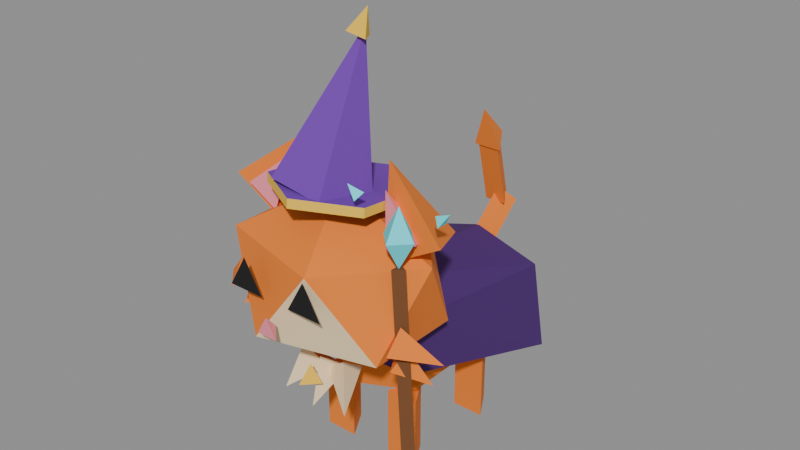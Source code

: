 # Source: wizard-cat.blend  (saved by Blender 5.3.31; exported with 4.5.12 LTS)
import bpy
from mathutils import Matrix  # noqa: F401  (used for matrix-valued properties, if any)

bpy.ops.wm.read_factory_settings(use_empty=True)
scene = bpy.context.scene
scene.name = 'Scene'

# ---- images (referenced by path relative to the original .blend; pixels are not part of the script)
import os
ASSET_DIR = os.environ.get("B2B_ASSET_DIR", "")  # directory of the original .blend (textures are referenced by path, not embedded)
HERE = os.path.dirname(os.path.abspath(__file__))  # packed textures are extracted next to this script under _unpacked/

def load_image(name, relpath, width, height, colorspace="sRGB"):
    """Load a texture the original file referenced (path relative to the .blend, or extracted next to this script)."""
    p = next((c for c in (os.path.join(HERE, relpath), os.path.join(ASSET_DIR, relpath)) if relpath and os.path.exists(c)), "")
    if p:
        img = bpy.data.images.load(p, check_existing=True)
        img.name = name
    else:  # same state as the original file: an image datablock whose file is absent (Cycles renders it pink)
        img = bpy.data.images.new(name, width, height)
        img.source = "FILE"
        img.filepath = "//" + (relpath or name)
    img.colorspace_settings.name = colorspace
    return img
img_palette = load_image('Palette', '_unpacked/palette.347321ad.png', 16, 16, 'sRGB')

# ---- materials (node trees are filled in below, after node groups)
mat_palette = bpy.data.materials.new('Palette')

# ---- material node trees
mat_palette.use_nodes = True; mat_palette.node_tree.nodes.clear()
_N = mat_palette.node_tree.nodes; _L = mat_palette.node_tree.links
n0 = _N.new('ShaderNodeBsdfPrincipled'); n0.name = 'Principled BSDF'; n0.location = (-200, 100)
n0.inputs[2].default_value = 0.9
n0.inputs[10].default_value = 0.005
n1 = _N.new('ShaderNodeOutputMaterial'); n1.name = 'Material Output'; n1.location = (200, 100)
n2 = _N.new('ShaderNodeTexImage'); n2.name = 'Image Texture'; n2.location = (0, 0)
n2.image = img_palette
n2.interpolation = 'Closest'
_L.new(n0.outputs[0], n1.inputs[0])
_L.new(n2.outputs[0], n0.inputs[0])
n1.is_active_output = True

# ---- meshes
me_body = bpy.data.meshes.new('Body')
me_body.from_pydata([(0.0, 0.0, -0.42), (0.3039, -0.2208, -0.1878), (-0.1161, -0.3573, -0.1878), (-0.3757, 0.0, -0.1878), (-0.1161, 0.3573, -0.1878), (0.3039, 0.2208, -0.1878), (0.1161, -0.3573, 0.1878), (-0.3039, -0.2208, 0.1878), (-0.3039, 0.2208, 0.1878), (0.1161, 0.3573, 0.1878), (0.3757, 0.0, 0.1878), (0.0, 0.0, 0.42)], [], [(0, 1, 2), (1, 0, 5), (0, 2, 3), (0, 3, 4), (0, 4, 5), (1, 5, 10), (2, 1, 6), (3, 2, 7), (4, 3, 8), (5, 4, 9), (1, 10, 6), (2, 6, 7), (3, 7, 8), (4, 8, 9), (5, 9, 10), (6, 10, 11), (7, 6, 11), (8, 7, 11), (9, 8, 11), (10, 9, 11)])
_uv = me_body.uv_layers.new(name='UVMap')
_uv.uv.foreach_set('vector', [0.375, 0.125, 0.375, 0.125, 0.375, 0.125, 0.375, 0.125, 0.375, 0.125, 0.375, 0.125, 0.375, 0.125, 0.375, 0.125, 0.375, 0.125, 0.375, 0.125, 0.375, 0.125, 0.375, 0.125, 0.375, 0.125, 0.375, 0.125, 0.375, 0.125, 0.125, 0.125, 0.125, 0.125, 0.125, 0.125, 0.125, 0.125, 0.125, 0.125, 0.125, 0.125, 0.125, 0.125, 0.125, 0.125, 0.125, 0.125, 0.125, 0.125, 0.125, 0.125, 0.125, 0.125, 0.125, 0.125, 0.125, 0.125, 0.125, 0.125, 0.125, 0.125, 0.125, 0.125, 0.125, 0.125, 0.125, 0.125, 0.125, 0.125, 0.125, 0.125, 0.125, 0.125, 0.125, 0.125, 0.125, 0.125, 0.125, 0.125, 0.125, 0.125, 0.125, 0.125, 0.125, 0.125, 0.125, 0.125, 0.125, 0.125, 0.125, 0.125, 0.125, 0.125, 0.125, 0.125, 0.125, 0.125, 0.125, 0.125, 0.125, 0.125, 0.125, 0.125, 0.125, 0.125, 0.125, 0.125, 0.125, 0.125, 0.125, 0.125, 0.125, 0.125, 0.125, 0.125, 0.125, 0.125, 0.125, 0.125])
me_body.materials.append(mat_palette)
me_body.update()
me_head = bpy.data.meshes.new('Head')
me_head.from_pydata([(0.0, 0.0, -0.55), (0.398, -0.2891, -0.246), (-0.152, -0.4679, -0.246), (-0.4919, 0.0, -0.246), (-0.152, 0.4679, -0.246), (0.398, 0.2891, -0.246), (0.152, -0.4679, 0.246), (-0.398, -0.2891, 0.246), (-0.398, 0.2891, 0.246), (0.152, 0.4679, 0.246), (0.4919, 0.0, 0.246), (0.0, 0.0, 0.55)], [], [(0, 1, 2), (1, 0, 5), (0, 2, 3), (0, 3, 4), (0, 4, 5), (1, 5, 10), (2, 1, 6), (3, 2, 7), (4, 3, 8), (5, 4, 9), (1, 10, 6), (2, 6, 7), (3, 7, 8), (4, 8, 9), (5, 9, 10), (6, 10, 11), (7, 6, 11), (8, 7, 11), (9, 8, 11), (10, 9, 11)])
_uv = me_head.uv_layers.new(name='UVMap')
_uv.uv.foreach_set('vector', [0.125, 0.125, 0.125, 0.125, 0.125, 0.125, 0.125, 0.125, 0.125, 0.125, 0.125, 0.125, 0.125, 0.125, 0.125, 0.125, 0.125, 0.125, 0.125, 0.125, 0.125, 0.125, 0.125, 0.125, 0.125, 0.125, 0.125, 0.125, 0.125, 0.125, 0.125, 0.125, 0.125, 0.125, 0.125, 0.125, 0.375, 0.125, 0.375, 0.125, 0.375, 0.125, 0.125, 0.125, 0.125, 0.125, 0.125, 0.125, 0.125, 0.125, 0.125, 0.125, 0.125, 0.125, 0.125, 0.125, 0.125, 0.125, 0.125, 0.125, 0.125, 0.125, 0.125, 0.125, 0.125, 0.125, 0.125, 0.125, 0.125, 0.125, 0.125, 0.125, 0.125, 0.125, 0.125, 0.125, 0.125, 0.125, 0.125, 0.125, 0.125, 0.125, 0.125, 0.125, 0.125, 0.125, 0.125, 0.125, 0.125, 0.125, 0.125, 0.125, 0.125, 0.125, 0.125, 0.125, 0.125, 0.125, 0.125, 0.125, 0.125, 0.125, 0.125, 0.125, 0.125, 0.125, 0.125, 0.125, 0.125, 0.125, 0.125, 0.125, 0.125, 0.125, 0.125, 0.125, 0.125, 0.125, 0.125, 0.125])
me_head.materials.append(mat_palette)
me_head.update()
me_nose = bpy.data.meshes.new('Nose')
me_nose.from_pydata([(0.0, 0.07, -0.03), (0.06062, -0.035, -0.03), (-0.06062, -0.035, -0.03), (0.0, 0.0, 0.03)], [], [(0, 3, 1), (0, 1, 2), (1, 3, 2), (2, 3, 0)])
_uv = me_nose.uv_layers.new(name='UVMap')
_uv.uv.foreach_set('vector', [0.625, 0.125, 0.625, 0.125, 0.625, 0.125, 0.625, 0.125, 0.625, 0.125, 0.625, 0.125, 0.625, 0.125, 0.625, 0.125, 0.625, 0.125, 0.625, 0.125, 0.625, 0.125, 0.625, 0.125])
me_nose.materials.append(mat_palette)
me_nose.update()
me_eye_l = bpy.data.meshes.new('Eye_L')
me_eye_l.from_pydata([(0.0, 0.12, -0.02), (0.1039, -0.06, -0.02), (-0.1039, -0.06, -0.02), (0.0, 0.0, 0.02)], [], [(0, 3, 1), (0, 1, 2), (1, 3, 2), (2, 3, 0)])
_uv = me_eye_l.uv_layers.new(name='UVMap')
_uv.uv.foreach_set('vector', [0.875, 0.125, 0.875, 0.125, 0.875, 0.125, 0.875, 0.125, 0.875, 0.125, 0.875, 0.125, 0.875, 0.125, 0.875, 0.125, 0.875, 0.125, 0.875, 0.125, 0.875, 0.125, 0.875, 0.125])
me_eye_l.materials.append(mat_palette)
me_eye_l.update()
me_ear_l = bpy.data.meshes.new('Ear_L')
me_ear_l.from_pydata([(0.0, 0.22, -0.225), (0.1905, -0.11, -0.225), (-0.1905, -0.11, -0.225), (0.0, 0.0, 0.225)], [], [(0, 3, 1), (0, 1, 2), (1, 3, 2), (2, 3, 0)])
_uv = me_ear_l.uv_layers.new(name='UVMap')
_uv.uv.foreach_set('vector', [0.125, 0.125, 0.125, 0.125, 0.125, 0.125, 0.125, 0.125, 0.125, 0.125, 0.125, 0.125, 0.125, 0.125, 0.125, 0.125, 0.125, 0.125, 0.125, 0.125, 0.125, 0.125, 0.125, 0.125])
me_ear_l.materials.append(mat_palette)
me_ear_l.update()
me_earinner_l = bpy.data.meshes.new('EarInner_L')
me_earinner_l.from_pydata([(0.0, 0.12, -0.14), (0.1039, -0.06, -0.14), (-0.1039, -0.06, -0.14), (0.0, 0.0, 0.14)], [], [(0, 3, 1), (0, 1, 2), (1, 3, 2), (2, 3, 0)])
_uv = me_earinner_l.uv_layers.new(name='UVMap')
_uv.uv.foreach_set('vector', [0.625, 0.125, 0.625, 0.125, 0.625, 0.125, 0.625, 0.125, 0.625, 0.125, 0.625, 0.125, 0.625, 0.125, 0.625, 0.125, 0.625, 0.125, 0.625, 0.125, 0.625, 0.125, 0.625, 0.125])
me_earinner_l.materials.append(mat_palette)
me_earinner_l.update()
me_furcheek_l = bpy.data.meshes.new('FurCheek_L')
me_furcheek_l.from_pydata([(0.0, 0.09, -0.13), (0.07794, -0.045, -0.13), (-0.07794, -0.045, -0.13), (0.0, 0.0, 0.13), (0.05741, -0.04198, -0.05575), (0.1209, -0.1594, -0.09302), (-0.01729, -0.1554, -0.08316), (0.06702, -0.1788, 0.134)], [], [(0, 3, 1), (0, 1, 2), (1, 3, 2), (2, 3, 0), (4, 7, 5), (4, 5, 6), (5, 7, 6), (6, 7, 4)])
_uv = me_furcheek_l.uv_layers.new(name='UVMap')
_uv.uv.foreach_set('vector', [0.125, 0.125, 0.125, 0.125, 0.125, 0.125, 0.125, 0.125, 0.125, 0.125, 0.125, 0.125, 0.125, 0.125, 0.125, 0.125, 0.125, 0.125, 0.125, 0.125, 0.125, 0.125, 0.125, 0.125, 0.125, 0.125, 0.125, 0.125, 0.125, 0.125, 0.125, 0.125, 0.125, 0.125, 0.125, 0.125, 0.125, 0.125, 0.125, 0.125, 0.125, 0.125, 0.125, 0.125, 0.125, 0.125, 0.125, 0.125])
me_furcheek_l.materials.append(mat_palette)
me_furcheek_l.update()
me_leg_fl = bpy.data.meshes.new('Leg_FL')
me_leg_fl.from_pydata([(0.0, 0.11, -0.21), (0.0, 0.11, 0.21), (0.09526, -0.055, -0.21), (0.09526, -0.055, 0.21), (-0.09526, -0.055, -0.21), (-0.09526, -0.055, 0.21)], [], [(0, 1, 3, 2), (2, 3, 5, 4), (3, 1, 5), (4, 5, 1, 0), (0, 2, 4)])
_uv = me_leg_fl.uv_layers.new(name='UVMap')
_uv.uv.foreach_set('vector', [0.125, 0.125, 0.125, 0.125, 0.125, 0.125, 0.125, 0.125, 0.125, 0.125, 0.125, 0.125, 0.125, 0.125, 0.125, 0.125, 0.125, 0.125, 0.125, 0.125, 0.125, 0.125, 0.125, 0.125, 0.125, 0.125, 0.125, 0.125, 0.125, 0.125, 0.125, 0.125, 0.125, 0.125, 0.125, 0.125])
me_leg_fl.materials.append(mat_palette)
me_leg_fl.update()
me_leg_bl = bpy.data.meshes.new('Leg_BL')
me_leg_bl.from_pydata([(0.0, 0.11, -0.21), (0.0, 0.11, 0.21), (0.09526, -0.055, -0.21), (0.09526, -0.055, 0.21), (-0.09526, -0.055, -0.21), (-0.09526, -0.055, 0.21)], [], [(0, 1, 3, 2), (2, 3, 5, 4), (3, 1, 5), (4, 5, 1, 0), (0, 2, 4)])
_uv = me_leg_bl.uv_layers.new(name='UVMap')
_uv.uv.foreach_set('vector', [0.125, 0.125, 0.125, 0.125, 0.125, 0.125, 0.125, 0.125, 0.125, 0.125, 0.125, 0.125, 0.125, 0.125, 0.125, 0.125, 0.125, 0.125, 0.125, 0.125, 0.125, 0.125, 0.125, 0.125, 0.125, 0.125, 0.125, 0.125, 0.125, 0.125, 0.125, 0.125, 0.125, 0.125, 0.125, 0.125])
me_leg_bl.materials.append(mat_palette)
me_leg_bl.update()
me_eye_r = bpy.data.meshes.new('Eye_R')
me_eye_r.from_pydata([(0.0, 0.12, -0.02), (0.1039, -0.06, -0.02), (-0.1039, -0.06, -0.02), (0.0, 0.0, 0.02)], [], [(0, 3, 1), (0, 1, 2), (1, 3, 2), (2, 3, 0)])
_uv = me_eye_r.uv_layers.new(name='UVMap')
_uv.uv.foreach_set('vector', [0.875, 0.125, 0.875, 0.125, 0.875, 0.125, 0.875, 0.125, 0.875, 0.125, 0.875, 0.125, 0.875, 0.125, 0.875, 0.125, 0.875, 0.125, 0.875, 0.125, 0.875, 0.125, 0.875, 0.125])
me_eye_r.materials.append(mat_palette)
me_eye_r.update()
me_ear_r = bpy.data.meshes.new('Ear_R')
me_ear_r.from_pydata([(0.0, 0.22, -0.225), (0.1905, -0.11, -0.225), (-0.1905, -0.11, -0.225), (0.0, 0.0, 0.225)], [], [(0, 3, 1), (0, 1, 2), (1, 3, 2), (2, 3, 0)])
_uv = me_ear_r.uv_layers.new(name='UVMap')
_uv.uv.foreach_set('vector', [0.125, 0.125, 0.125, 0.125, 0.125, 0.125, 0.125, 0.125, 0.125, 0.125, 0.125, 0.125, 0.125, 0.125, 0.125, 0.125, 0.125, 0.125, 0.125, 0.125, 0.125, 0.125, 0.125, 0.125])
me_ear_r.materials.append(mat_palette)
me_ear_r.update()
me_earinner_r = bpy.data.meshes.new('EarInner_R')
me_earinner_r.from_pydata([(0.0, 0.12, -0.14), (0.1039, -0.06, -0.14), (-0.1039, -0.06, -0.14), (0.0, 0.0, 0.14)], [], [(0, 3, 1), (0, 1, 2), (1, 3, 2), (2, 3, 0)])
_uv = me_earinner_r.uv_layers.new(name='UVMap')
_uv.uv.foreach_set('vector', [0.625, 0.125, 0.625, 0.125, 0.625, 0.125, 0.625, 0.125, 0.625, 0.125, 0.625, 0.125, 0.625, 0.125, 0.625, 0.125, 0.625, 0.125, 0.625, 0.125, 0.625, 0.125, 0.625, 0.125])
me_earinner_r.materials.append(mat_palette)
me_earinner_r.update()
me_furcheek_r = bpy.data.meshes.new('FurCheek_R')
me_furcheek_r.from_pydata([(0.0, 0.09, -0.13), (0.07794, -0.045, -0.13), (-0.07794, -0.045, -0.13), (0.0, 0.0, 0.13), (-0.05741, -0.04198, -0.05575), (0.01729, -0.1554, -0.08316), (-0.1209, -0.1594, -0.09302), (-0.06702, -0.1788, 0.134)], [], [(0, 3, 1), (0, 1, 2), (1, 3, 2), (2, 3, 0), (4, 7, 5), (4, 5, 6), (5, 7, 6), (6, 7, 4)])
_uv = me_furcheek_r.uv_layers.new(name='UVMap')
_uv.uv.foreach_set('vector', [0.125, 0.125, 0.125, 0.125, 0.125, 0.125, 0.125, 0.125, 0.125, 0.125, 0.125, 0.125, 0.125, 0.125, 0.125, 0.125, 0.125, 0.125, 0.125, 0.125, 0.125, 0.125, 0.125, 0.125, 0.125, 0.125, 0.125, 0.125, 0.125, 0.125, 0.125, 0.125, 0.125, 0.125, 0.125, 0.125, 0.125, 0.125, 0.125, 0.125, 0.125, 0.125, 0.125, 0.125, 0.125, 0.125, 0.125, 0.125])
me_furcheek_r.materials.append(mat_palette)
me_furcheek_r.update()
me_leg_fr = bpy.data.meshes.new('Leg_FR')
me_leg_fr.from_pydata([(0.0, 0.11, -0.21), (0.0, 0.11, 0.21), (0.09526, -0.055, -0.21), (0.09526, -0.055, 0.21), (-0.09526, -0.055, -0.21), (-0.09526, -0.055, 0.21)], [], [(0, 1, 3, 2), (2, 3, 5, 4), (3, 1, 5), (4, 5, 1, 0), (0, 2, 4)])
_uv = me_leg_fr.uv_layers.new(name='UVMap')
_uv.uv.foreach_set('vector', [0.125, 0.125, 0.125, 0.125, 0.125, 0.125, 0.125, 0.125, 0.125, 0.125, 0.125, 0.125, 0.125, 0.125, 0.125, 0.125, 0.125, 0.125, 0.125, 0.125, 0.125, 0.125, 0.125, 0.125, 0.125, 0.125, 0.125, 0.125, 0.125, 0.125, 0.125, 0.125, 0.125, 0.125, 0.125, 0.125])
me_leg_fr.materials.append(mat_palette)
me_leg_fr.update()
me_leg_br = bpy.data.meshes.new('Leg_BR')
me_leg_br.from_pydata([(0.0, 0.11, -0.21), (0.0, 0.11, 0.21), (0.09526, -0.055, -0.21), (0.09526, -0.055, 0.21), (-0.09526, -0.055, -0.21), (-0.09526, -0.055, 0.21)], [], [(0, 1, 3, 2), (2, 3, 5, 4), (3, 1, 5), (4, 5, 1, 0), (0, 2, 4)])
_uv = me_leg_br.uv_layers.new(name='UVMap')
_uv.uv.foreach_set('vector', [0.125, 0.125, 0.125, 0.125, 0.125, 0.125, 0.125, 0.125, 0.125, 0.125, 0.125, 0.125, 0.125, 0.125, 0.125, 0.125, 0.125, 0.125, 0.125, 0.125, 0.125, 0.125, 0.125, 0.125, 0.125, 0.125, 0.125, 0.125, 0.125, 0.125, 0.125, 0.125, 0.125, 0.125, 0.125, 0.125])
me_leg_br.materials.append(mat_palette)
me_leg_br.update()
me_furchest = bpy.data.meshes.new('FurChest')
me_furchest.from_pydata([(0.0, 0.1, -0.13), (0.0866, -0.05, -0.13), (-0.0866, -0.05, -0.13), (0.0, 0.0, 0.13), (0.1216, 0.04154, -0.1697), (0.1074, -0.1268, -0.2079), (-0.02408, -0.04393, -0.1315), (0.1654, -0.1042, 0.06363), (0.2093, -0.03191, -0.2516), (0.1136, -0.1762, -0.2463), (0.08709, -0.05031, -0.1303), (0.3108, -0.1959, -0.05059)], [], [(0, 3, 1), (0, 1, 2), (1, 3, 2), (2, 3, 0), (4, 7, 5), (4, 5, 6), (5, 7, 6), (6, 7, 4), (8, 11, 9), (8, 9, 10), (9, 11, 10), (10, 11, 8)])
_uv = me_furchest.uv_layers.new(name='UVMap')
_uv.uv.foreach_set('vector', [0.375, 0.125, 0.375, 0.125, 0.375, 0.125, 0.375, 0.125, 0.375, 0.125, 0.375, 0.125, 0.375, 0.125, 0.375, 0.125, 0.375, 0.125, 0.375, 0.125, 0.375, 0.125, 0.375, 0.125, 0.375, 0.125, 0.375, 0.125, 0.375, 0.125, 0.375, 0.125, 0.375, 0.125, 0.375, 0.125, 0.375, 0.125, 0.375, 0.125, 0.375, 0.125, 0.375, 0.125, 0.375, 0.125, 0.375, 0.125, 0.375, 0.125, 0.375, 0.125, 0.375, 0.125, 0.375, 0.125, 0.375, 0.125, 0.375, 0.125, 0.375, 0.125, 0.375, 0.125, 0.375, 0.125, 0.375, 0.125, 0.375, 0.125, 0.375, 0.125])
me_furchest.materials.append(mat_palette)
me_furchest.update()
me_tail = bpy.data.meshes.new('Tail')
me_tail.from_pydata([(0.0, 0.085, -0.25), (0.0, 0.085, 0.25), (0.07361, -0.0425, -0.25), (0.07361, -0.0425, 0.25), (-0.07361, -0.0425, -0.25), (-0.07361, -0.0425, 0.25)], [], [(0, 1, 3, 2), (2, 3, 5, 4), (3, 1, 5), (4, 5, 1, 0), (0, 2, 4)])
_uv = me_tail.uv_layers.new(name='UVMap')
_uv.uv.foreach_set('vector', [0.125, 0.125, 0.125, 0.125, 0.125, 0.125, 0.125, 0.125, 0.125, 0.125, 0.125, 0.125, 0.125, 0.125, 0.125, 0.125, 0.125, 0.125, 0.125, 0.125, 0.125, 0.125, 0.125, 0.125, 0.125, 0.125, 0.125, 0.125, 0.125, 0.125, 0.125, 0.125, 0.125, 0.125, 0.125, 0.125])
me_tail.materials.append(mat_palette)
me_tail.update()
me_tailupper = bpy.data.meshes.new('TailUpper')
me_tailupper.from_pydata([(0.0, 0.075, -0.21), (0.0, 0.075, 0.21), (0.06495, -0.0375, -0.21), (0.06495, -0.0375, 0.21), (-0.06495, -0.0375, -0.21), (-0.06495, -0.0375, 0.21)], [], [(0, 1, 3, 2), (2, 3, 5, 4), (3, 1, 5), (4, 5, 1, 0), (0, 2, 4)])
_uv = me_tailupper.uv_layers.new(name='UVMap')
_uv.uv.foreach_set('vector', [0.125, 0.125, 0.125, 0.125, 0.125, 0.125, 0.125, 0.125, 0.125, 0.125, 0.125, 0.125, 0.125, 0.125, 0.125, 0.125, 0.125, 0.125, 0.125, 0.125, 0.125, 0.125, 0.125, 0.125, 0.125, 0.125, 0.125, 0.125, 0.125, 0.125, 0.125, 0.125, 0.125, 0.125, 0.125, 0.125])
me_tailupper.materials.append(mat_palette)
me_tailupper.update()
me_furtailtip = bpy.data.meshes.new('FurTailTip')
me_furtailtip.from_pydata([(0.0, 0.1, -0.12), (0.0866, -0.05, -0.12), (-0.0866, -0.05, -0.12), (0.0, 0.0, 0.12)], [], [(0, 3, 1), (0, 1, 2), (1, 3, 2), (2, 3, 0)])
_uv = me_furtailtip.uv_layers.new(name='UVMap')
_uv.uv.foreach_set('vector', [0.125, 0.125, 0.125, 0.125, 0.125, 0.125, 0.125, 0.125, 0.125, 0.125, 0.125, 0.125, 0.125, 0.125, 0.125, 0.125, 0.125, 0.125, 0.125, 0.125, 0.125, 0.125, 0.125, 0.125])
me_furtailtip.materials.append(mat_palette)
me_furtailtip.update()
me_hatbrim = bpy.data.meshes.new('HatBrim')
me_hatbrim.from_pydata([(0.0, 0.36, -0.025), (0.0, 0.36, 0.025), (0.3118, 0.18, -0.025), (0.3118, 0.18, 0.025), (0.3118, -0.18, -0.025), (0.3118, -0.18, 0.025), (0.0, -0.36, -0.025), (0.0, -0.36, 0.025), (-0.3118, -0.18, -0.025), (-0.3118, -0.18, 0.025), (-0.3118, 0.18, -0.025), (-0.3118, 0.18, 0.025)], [], [(0, 1, 3, 2), (2, 3, 5, 4), (4, 5, 7, 6), (6, 7, 9, 8), (3, 1, 11, 9, 7, 5), (8, 9, 11, 10), (10, 11, 1, 0), (0, 2, 4, 6, 8, 10)])
_uv = me_hatbrim.uv_layers.new(name='UVMap')
_uv.uv.foreach_set('vector', [0.375, 0.375, 0.375, 0.375, 0.375, 0.375, 0.375, 0.375, 0.375, 0.375, 0.375, 0.375, 0.375, 0.375, 0.375, 0.375, 0.375, 0.375, 0.375, 0.375, 0.375, 0.375, 0.375, 0.375, 0.375, 0.375, 0.375, 0.375, 0.375, 0.375, 0.375, 0.375, 0.125, 0.375, 0.125, 0.375, 0.125, 0.375, 0.125, 0.375, 0.125, 0.375, 0.125, 0.375, 0.375, 0.375, 0.375, 0.375, 0.375, 0.375, 0.375, 0.375, 0.375, 0.375, 0.375, 0.375, 0.375, 0.375, 0.375, 0.375, 0.125, 0.375, 0.125, 0.375, 0.125, 0.375, 0.125, 0.375, 0.125, 0.375, 0.125, 0.375])
me_hatbrim.materials.append(mat_palette)
me_hatbrim.update()
me_hat = bpy.data.meshes.new('Hat')
me_hat.from_pydata([(0.0, 0.26, -0.4), (0.2473, 0.08034, -0.4), (0.1528, -0.2103, -0.4), (-0.1528, -0.2103, -0.4), (-0.2473, 0.08034, -0.4), (0.0, 0.0, 0.4)], [], [(0, 5, 1), (1, 5, 2), (2, 5, 3), (0, 1, 2, 3, 4), (3, 5, 4), (4, 5, 0)])
_uv = me_hat.uv_layers.new(name='UVMap')
_uv.uv.foreach_set('vector', [0.125, 0.375, 0.125, 0.375, 0.125, 0.375, 0.125, 0.375, 0.125, 0.375, 0.125, 0.375, 0.125, 0.375, 0.125, 0.375, 0.125, 0.375, 0.125, 0.375, 0.125, 0.375, 0.125, 0.375, 0.125, 0.375, 0.125, 0.375, 0.125, 0.375, 0.125, 0.375, 0.125, 0.375, 0.125, 0.375, 0.125, 0.375, 0.125, 0.375])
me_hat.materials.append(mat_palette)
me_hat.update()
me_hattip = bpy.data.meshes.new('HatTip')
me_hattip.from_pydata([(0.0, 0.07, -0.07), (0.06062, -0.035, -0.07), (-0.06062, -0.035, -0.07), (0.0, 0.0, 0.07)], [], [(0, 3, 1), (0, 1, 2), (1, 3, 2), (2, 3, 0)])
_uv = me_hattip.uv_layers.new(name='UVMap')
_uv.uv.foreach_set('vector', [0.375, 0.375, 0.375, 0.375, 0.375, 0.375, 0.375, 0.375, 0.375, 0.375, 0.375, 0.375, 0.375, 0.375, 0.375, 0.375, 0.375, 0.375, 0.375, 0.375, 0.375, 0.375, 0.375, 0.375])
me_hattip.materials.append(mat_palette)
me_hattip.update()
me_cape = bpy.data.meshes.new('Cape')
me_cape.from_pydata([(0.0, -0.3, 1.1), (0.31, -0.3, 0.95), (0.34, -0.3, 0.66), (-0.31, -0.3, 0.95), (-0.34, -0.3, 0.66), (0.0, 0.75, 1.0), (0.4, 0.75, 0.88), (0.48, 0.75, 0.38), (-0.4, 0.75, 0.88), (-0.48, 0.75, 0.38)], [], [(0, 3, 4, 2, 1), (5, 6, 7, 9, 8), (0, 1, 6, 5), (1, 2, 7, 6), (0, 5, 8, 3), (3, 8, 9, 4), (2, 4, 9, 7)])
_uv = me_cape.uv_layers.new(name='UVMap')
_uv.uv.foreach_set('vector', [0.875, 0.375, 0.875, 0.375, 0.875, 0.375, 0.875, 0.375, 0.875, 0.375, 0.875, 0.375, 0.875, 0.375, 0.875, 0.375, 0.875, 0.375, 0.875, 0.375, 0.875, 0.375, 0.875, 0.375, 0.875, 0.375, 0.875, 0.375, 0.875, 0.375, 0.875, 0.375, 0.875, 0.375, 0.875, 0.375, 0.875, 0.375, 0.875, 0.375, 0.875, 0.375, 0.875, 0.375, 0.875, 0.375, 0.875, 0.375, 0.875, 0.375, 0.875, 0.375, 0.875, 0.375, 0.875, 0.375, 0.875, 0.375, 0.875, 0.375])
me_cape.materials.append(mat_palette)
me_cape.update()
me_capeclasp = bpy.data.meshes.new('CapeClasp')
me_capeclasp.from_pydata([(0.0, 0.07, -0.05), (0.06062, -0.035, -0.05), (-0.06062, -0.035, -0.05), (0.0, 0.0, 0.05)], [], [(0, 3, 1), (0, 1, 2), (1, 3, 2), (2, 3, 0)])
_uv = me_capeclasp.uv_layers.new(name='UVMap')
_uv.uv.foreach_set('vector', [0.375, 0.375, 0.375, 0.375, 0.375, 0.375, 0.375, 0.375, 0.375, 0.375, 0.375, 0.375, 0.375, 0.375, 0.375, 0.375, 0.375, 0.375, 0.375, 0.375, 0.375, 0.375, 0.375, 0.375])
me_capeclasp.materials.append(mat_palette)
me_capeclasp.update()
me_staff = bpy.data.meshes.new('Staff')
me_staff.from_pydata([(0.0, 0.04, -0.725), (0.0, 0.04, 0.725), (0.03464, -0.02, -0.725), (0.03464, -0.02, 0.725), (-0.03464, -0.02, -0.725), (-0.03464, -0.02, 0.725)], [], [(0, 1, 3, 2), (2, 3, 5, 4), (3, 1, 5), (4, 5, 1, 0), (0, 2, 4)])
_uv = me_staff.uv_layers.new(name='UVMap')
_uv.uv.foreach_set('vector', [0.125, 0.625, 0.125, 0.625, 0.125, 0.625, 0.125, 0.625, 0.125, 0.625, 0.125, 0.625, 0.125, 0.625, 0.125, 0.625, 0.125, 0.625, 0.125, 0.625, 0.125, 0.625, 0.125, 0.625, 0.125, 0.625, 0.125, 0.625, 0.125, 0.625, 0.125, 0.625, 0.125, 0.625, 0.125, 0.625])
me_staff.materials.append(mat_palette)
me_staff.update()
me_crystal = bpy.data.meshes.new('Crystal')
me_crystal.from_pydata([(0.58, -0.55, 1.6), (0.4, -0.55, 1.6), (0.49, -0.46, 1.6), (0.49, -0.64, 1.6), (0.49, -0.55, 1.76), (0.49, -0.55, 1.44)], [], [(4, 0, 2), (4, 2, 1), (4, 1, 3), (4, 3, 0), (5, 2, 0), (5, 1, 2), (5, 3, 1), (5, 0, 3)])
_uv = me_crystal.uv_layers.new(name='UVMap')
_uv.uv.foreach_set('vector', [0.625, 0.375, 0.625, 0.375, 0.625, 0.375, 0.625, 0.375, 0.625, 0.375, 0.625, 0.375, 0.625, 0.375, 0.625, 0.375, 0.625, 0.375, 0.625, 0.375, 0.625, 0.375, 0.625, 0.375, 0.625, 0.375, 0.625, 0.375, 0.625, 0.375, 0.625, 0.375, 0.625, 0.375, 0.625, 0.375, 0.625, 0.375, 0.625, 0.375, 0.625, 0.375, 0.625, 0.375, 0.625, 0.375, 0.625, 0.375])
me_crystal.materials.append(mat_palette)
me_crystal.update()
me_sparks = bpy.data.meshes.new('Sparks')
me_sparks.from_pydata([(0.0, 0.035, -0.04), (0.03031, -0.0175, -0.04), (-0.03031, -0.0175, -0.04), (0.0, 0.0, 0.04), (-0.113, 0.2985, -0.2179), (-0.1525, 0.2901, -0.2631), (-0.09445, 0.3024, -0.2754), (-0.1366, 0.3752, -0.2521)], [], [(0, 3, 1), (0, 1, 2), (1, 3, 2), (2, 3, 0), (4, 7, 5), (4, 5, 6), (5, 7, 6), (6, 7, 4)])
_uv = me_sparks.uv_layers.new(name='UVMap')
_uv.uv.foreach_set('vector', [0.625, 0.375, 0.625, 0.375, 0.625, 0.375, 0.625, 0.375, 0.625, 0.375, 0.625, 0.375, 0.625, 0.375, 0.625, 0.375, 0.625, 0.375, 0.625, 0.375, 0.625, 0.375, 0.625, 0.375, 0.625, 0.375, 0.625, 0.375, 0.625, 0.375, 0.625, 0.375, 0.625, 0.375, 0.625, 0.375, 0.625, 0.375, 0.625, 0.375, 0.625, 0.375, 0.625, 0.375, 0.625, 0.375, 0.625, 0.375])
me_sparks.materials.append(mat_palette)
me_sparks.update()

# ---- objects
ob_cat = bpy.data.objects.new('Cat', None)
ob_body = bpy.data.objects.new('Body', me_body)
ob_head = bpy.data.objects.new('Head', me_head)
ob_nose = bpy.data.objects.new('Nose', me_nose)
ob_eye_l = bpy.data.objects.new('Eye_L', me_eye_l)
ob_ear_l = bpy.data.objects.new('Ear_L', me_ear_l)
ob_earinner_l = bpy.data.objects.new('EarInner_L', me_earinner_l)
ob_furcheek_l = bpy.data.objects.new('FurCheek_L', me_furcheek_l)
ob_leg_fl = bpy.data.objects.new('Leg_FL', me_leg_fl)
ob_leg_bl = bpy.data.objects.new('Leg_BL', me_leg_bl)
ob_eye_r = bpy.data.objects.new('Eye_R', me_eye_r)
ob_ear_r = bpy.data.objects.new('Ear_R', me_ear_r)
ob_earinner_r = bpy.data.objects.new('EarInner_R', me_earinner_r)
ob_furcheek_r = bpy.data.objects.new('FurCheek_R', me_furcheek_r)
ob_leg_fr = bpy.data.objects.new('Leg_FR', me_leg_fr)
ob_leg_br = bpy.data.objects.new('Leg_BR', me_leg_br)
ob_furchest = bpy.data.objects.new('FurChest', me_furchest)
ob_tail = bpy.data.objects.new('Tail', me_tail)
ob_tailupper = bpy.data.objects.new('TailUpper', me_tailupper)
ob_furtailtip = bpy.data.objects.new('FurTailTip', me_furtailtip)
ob_hatbrim = bpy.data.objects.new('HatBrim', me_hatbrim)
ob_hat = bpy.data.objects.new('Hat', me_hat)
ob_hattip = bpy.data.objects.new('HatTip', me_hattip)
ob_cape = bpy.data.objects.new('Cape', me_cape)
ob_capeclasp = bpy.data.objects.new('CapeClasp', me_capeclasp)
ob_staff = bpy.data.objects.new('Staff', me_staff)
ob_crystal = bpy.data.objects.new('Crystal', me_crystal)
ob_sparks = bpy.data.objects.new('Sparks', me_sparks)

# ---- transforms, parenting, visibility, modifiers, constraints
ob_cat.location = (0.0, 0.0, 0.0)
ob_body.parent = ob_cat
ob_body.location = (0.0, 0.15, 0.6)
ob_body.scale = (0.85, 1.3, 0.85)
ob_head.parent = ob_cat
ob_head.location = (0.0, -0.4, 1.18)
ob_head.scale = (1.15, 0.95, 0.92)
ob_nose.parent = ob_cat
ob_nose.location = (0.0, -0.9, 1.1)
ob_nose.rotation_euler = (1.571, 0.0, 3.142)
ob_eye_l.parent = ob_cat
ob_eye_l.location = (0.19, -0.85, 1.28)
ob_eye_l.rotation_euler = (1.571, 0.0, 3.142)
ob_ear_l.parent = ob_cat
ob_ear_l.location = (0.38, -0.35, 1.66)
ob_ear_l.rotation_euler = (0.0, -0.5236, 0.0)
ob_earinner_l.parent = ob_cat
ob_earinner_l.location = (0.38, -0.43, 1.62)
ob_earinner_l.rotation_euler = (0.0, -0.5236, 0.0)
ob_furcheek_l.parent = ob_cat
ob_furcheek_l.location = (0.6079, -0.5461, 1.031)
ob_furcheek_l.rotation_mode = 'QUATERNION'
ob_furcheek_l.rotation_quaternion = (0.2943, 0.4357, 0.7049, 0.4761)
ob_leg_fl.parent = ob_cat
ob_leg_fl.location = (0.22, -0.15, 0.21)
ob_leg_bl.parent = ob_cat
ob_leg_bl.location = (0.22, 0.45, 0.21)
ob_eye_r.parent = ob_cat
ob_eye_r.location = (-0.19, -0.85, 1.28)
ob_eye_r.rotation_euler = (1.571, 0.0, 3.142)
ob_ear_r.parent = ob_cat
ob_ear_r.location = (-0.38, -0.35, 1.66)
ob_ear_r.rotation_euler = (0.0, 0.5236, 0.0)
ob_earinner_r.parent = ob_cat
ob_earinner_r.location = (-0.38, -0.43, 1.62)
ob_earinner_r.rotation_euler = (0.0, 0.5236, 0.0)
ob_furcheek_r.parent = ob_cat
ob_furcheek_r.location = (-0.6079, -0.5461, 1.031)
ob_furcheek_r.rotation_mode = 'QUATERNION'
ob_furcheek_r.rotation_quaternion = (0.2943, 0.4357, -0.7049, -0.4761)
ob_leg_fr.parent = ob_cat
ob_leg_fr.location = (-0.22, -0.15, 0.21)
ob_leg_br.parent = ob_cat
ob_leg_br.location = (-0.22, 0.45, 0.21)
ob_furchest.parent = ob_cat
ob_furchest.location = (-0.1473, -0.5669, 0.6244)
ob_furchest.rotation_mode = 'QUATERNION'
ob_furchest.rotation_quaternion = (0.3413, 0.8736, -0.3232, -0.1262)
ob_tail.parent = ob_cat
ob_tail.location = (0.0, 0.8058, 0.9472)
ob_tail.rotation_mode = 'QUATERNION'
ob_tail.rotation_quaternion = (6.897e-08, -3.072e-08, 0.4068, 0.9135)
ob_tailupper.parent = ob_cat
ob_tailupper.location = (0.0, 0.8991, 1.304)
ob_tailupper.rotation_mode = 'QUATERNION'
ob_tailupper.rotation_quaternion = (0.9925, 0.1222, 0.0, 0.0)
ob_furtailtip.parent = ob_cat
ob_furtailtip.location = (0.0, 0.8154, 1.591)
ob_furtailtip.rotation_mode = 'QUATERNION'
ob_furtailtip.rotation_quaternion = (0.982, 0.1891, 0.0, 0.0)
ob_hatbrim.parent = ob_cat
ob_hatbrim.location = (0.0, -0.4, 1.66)
ob_hatbrim.rotation_euler = (-0.1047, 0.0, 0.0)
ob_hat.parent = ob_cat
ob_hat.location = (0.02, -0.38, 2.06)
ob_hat.rotation_euler = (-0.2443, 0.1396, 0.0)
ob_hattip.parent = ob_cat
ob_hattip.location = (0.07, -0.29, 2.46)
ob_hattip.rotation_euler = (-0.2443, 0.1396, 0.0)
ob_cape.parent = ob_cat
ob_cape.location = (0.0, 0.0, 0.0)
ob_capeclasp.parent = ob_cat
ob_capeclasp.location = (0.0, -0.6894, 0.6926)
ob_capeclasp.rotation_mode = 'QUATERNION'
ob_capeclasp.rotation_quaternion = (0.6526, 0.7577, 0.0, 0.0)
ob_staff.parent = ob_cat
ob_staff.location = (0.5366, -0.55, 0.7237)
ob_staff.rotation_mode = 'QUATERNION'
ob_staff.rotation_quaternion = (0.7068, 0.02118, -0.02118, -0.7068)
ob_crystal.parent = ob_cat
ob_crystal.location = (0.0, 0.0, 0.0)
ob_sparks.parent = ob_cat
ob_sparks.location = (0.7083, -0.5, 1.748)
ob_sparks.rotation_mode = 'QUATERNION'
ob_sparks.rotation_quaternion = (0.6533, 0.2706, 0.2706, 0.6533)

# ---- collection membership
scene.collection.objects.link(ob_cat)
scene.collection.objects.link(ob_body)
scene.collection.objects.link(ob_head)
scene.collection.objects.link(ob_nose)
scene.collection.objects.link(ob_eye_l)
scene.collection.objects.link(ob_ear_l)
scene.collection.objects.link(ob_earinner_l)
scene.collection.objects.link(ob_furcheek_l)
scene.collection.objects.link(ob_leg_fl)
scene.collection.objects.link(ob_leg_bl)
scene.collection.objects.link(ob_eye_r)
scene.collection.objects.link(ob_ear_r)
scene.collection.objects.link(ob_earinner_r)
scene.collection.objects.link(ob_furcheek_r)
scene.collection.objects.link(ob_leg_fr)
scene.collection.objects.link(ob_leg_br)
scene.collection.objects.link(ob_furchest)
scene.collection.objects.link(ob_tail)
scene.collection.objects.link(ob_tailupper)
scene.collection.objects.link(ob_furtailtip)
scene.collection.objects.link(ob_hatbrim)
scene.collection.objects.link(ob_hat)
scene.collection.objects.link(ob_hattip)
scene.collection.objects.link(ob_cape)
scene.collection.objects.link(ob_capeclasp)
scene.collection.objects.link(ob_staff)
scene.collection.objects.link(ob_crystal)
scene.collection.objects.link(ob_sparks)

# ---- scene / render settings (as saved in the file)
scene.frame_start = 1; scene.frame_end = 250; scene.frame_set(1)
scene.render.engine = 'BLENDER_EEVEE_NEXT'
scene.render.bake_bias = 0.0
scene.render.bake_samples = 0
scene.render.compositor_device = 'GPU'
scene.eevee.use_volume_custom_range = False
scene.eevee.fast_gi_thickness_near = 0.1
scene.eevee.fast_gi_thickness_far = 0.0
scene.eevee.ray_tracing_options.screen_trace_thickness = 0.1
bpy.context.view_layer.update()

# ---- added for rendering (the .blend has no active camera and no usable light): camera, sun + grey world if the file has none
cam_auto = bpy.data.cameras.new('AutoCamera')
cam_auto.lens = 50.0
cam_auto.sensor_width = 36.0
cam_auto.clip_end = 1000.0
ob_auto_camera = bpy.data.objects.new('AutoCamera', cam_auto)
scene.collection.objects.link(ob_auto_camera)
ob_auto_camera.location = (3.30371, -3.91807, 3.91441)
ob_auto_camera.rotation_euler = (1.09748, -7.21219e-08, 0.694738)
scene.camera = ob_auto_camera
light_auto_sun = bpy.data.lights.new('AutoSun', 'SUN')
light_auto_sun.energy = 3.0
light_auto_sun.angle = 0.0523599
ob_auto_sun = bpy.data.objects.new('AutoSun', light_auto_sun)
scene.collection.objects.link(ob_auto_sun)
ob_auto_sun.rotation_euler = (0.872665, 0.174533, 0.523599)
if scene.world is None:
    world_auto = bpy.data.worlds.new('AutoWorld')
    world_auto.color = (0.3, 0.3, 0.3)
    scene.world = world_auto
bpy.context.view_layer.update()
